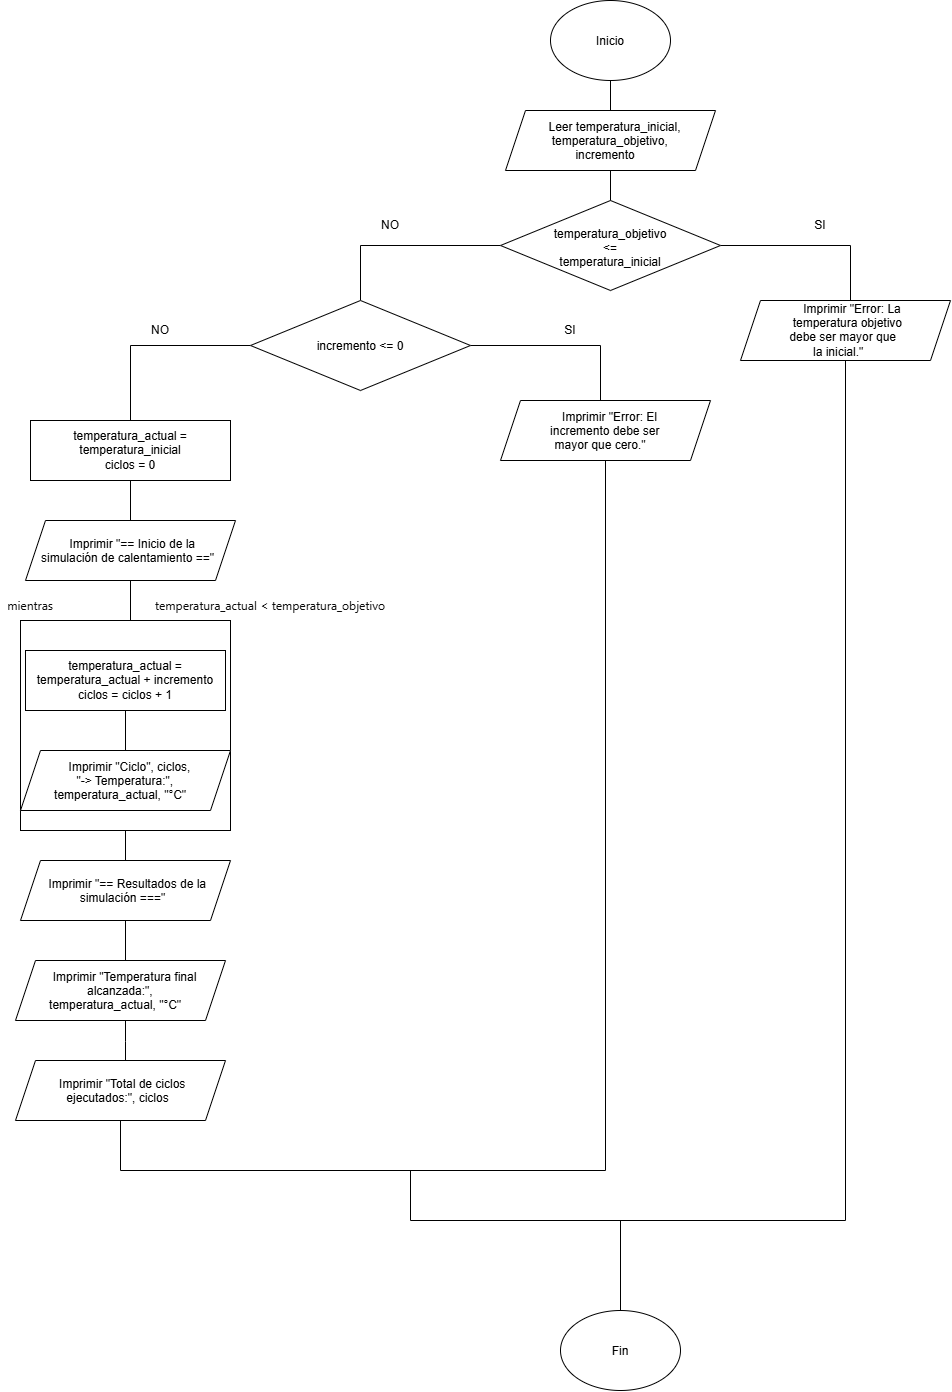

The diagram above was exported from draw.io. Its source (the exported page's mxGraphModel, read from the mxfile embedded in the PNG):
<mxGraphModel dx="3265" dy="1283" grid="1" gridSize="10" guides="1" tooltips="1" connect="1" arrows="1" fold="1" page="1" pageScale="1" pageWidth="827" pageHeight="1169" math="0" shadow="0">
  <root>
    <mxCell id="0" />
    <mxCell id="1" parent="0" />
    <mxCell id="ZV7jl5zbPEvTGfGk7IYf-3" parent="1" style="whiteSpace=wrap;html=1;aspect=fixed;" value="" vertex="1">
      <mxGeometry height="210" width="210" x="-190" y="640" as="geometry" />
    </mxCell>
    <mxCell id="kvaBkuR3tuBQwgr61ebN-1" edge="1" parent="1" source="h_tW2xOk0XhsYWcS2KU2-1" style="edgeStyle=orthogonalEdgeStyle;rounded=0;orthogonalLoop=1;jettySize=auto;html=1;defaultLabelBackgroundColor=page;labelPadding=0 4;endArrow=none;endFill=0;">
      <mxGeometry relative="1" as="geometry">
        <mxPoint x="400" y="150" as="targetPoint" />
      </mxGeometry>
    </mxCell>
    <mxCell id="h_tW2xOk0XhsYWcS2KU2-1" parent="1" style="ellipse;whiteSpace=wrap;html=1;shapeInside=1;" value="Inicio" vertex="1">
      <mxGeometry height="80" width="120" x="340" y="20" as="geometry" />
    </mxCell>
    <mxCell id="e3fjrqcWVp6O5405-3Ra-40" parent="1" style="ellipse;whiteSpace=wrap;html=1;shapeInside=1;" value="Fin" vertex="1">
      <mxGeometry height="80" width="120" x="350" y="1330" as="geometry" />
    </mxCell>
    <mxCell id="7AmkIqSfJihU9gXgG8Dp-4" edge="1" parent="1" source="7AmkIqSfJihU9gXgG8Dp-1" style="edgeStyle=orthogonalEdgeStyle;rounded=0;orthogonalLoop=1;jettySize=auto;html=1;defaultLabelBackgroundColor=page;labelPadding=0 4;endArrow=none;endFill=0;">
      <mxGeometry relative="1" as="geometry">
        <mxPoint x="400" y="230" as="targetPoint" />
      </mxGeometry>
    </mxCell>
    <mxCell id="7AmkIqSfJihU9gXgG8Dp-1" parent="1" style="shape=parallelogram;perimeter=parallelogramPerimeter;whiteSpace=wrap;html=1;shapeInside=1;fixedSize=1;" value="&lt;div&gt;Leer temperatura_inicial,&lt;/div&gt;&lt;div&gt;temperatura_objetivo,&lt;/div&gt;&lt;div&gt;incremento&lt;/div&gt;" vertex="1">
      <mxGeometry height="60" width="210" x="295" y="130" as="geometry" />
    </mxCell>
    <mxCell id="7AmkIqSfJihU9gXgG8Dp-6" edge="1" parent="1" source="7AmkIqSfJihU9gXgG8Dp-5" style="edgeStyle=orthogonalEdgeStyle;rounded=0;orthogonalLoop=1;jettySize=auto;html=1;defaultLabelBackgroundColor=page;labelPadding=0 4;endArrow=none;endFill=0;">
      <mxGeometry relative="1" x="-0.0486" as="geometry">
        <mxPoint x="640" y="320" as="targetPoint" />
      </mxGeometry>
    </mxCell>
    <mxCell id="7AmkIqSfJihU9gXgG8Dp-7" edge="1" parent="1" source="7AmkIqSfJihU9gXgG8Dp-5" style="edgeStyle=orthogonalEdgeStyle;rounded=0;orthogonalLoop=1;jettySize=auto;html=1;defaultLabelBackgroundColor=page;labelPadding=0 4;endArrow=none;endFill=0;">
      <mxGeometry relative="1" x="-0.0462" as="geometry">
        <Array as="points">
          <mxPoint x="150" y="265" />
        </Array>
        <mxPoint x="150" y="320" as="targetPoint" />
      </mxGeometry>
    </mxCell>
    <mxCell id="7AmkIqSfJihU9gXgG8Dp-5" parent="1" style="rhombus;whiteSpace=wrap;html=1;shapeInside=1;" value="&lt;div&gt;temperatura_objetivo &amp;lt;=&lt;/div&gt;&lt;div&gt;temperatura_inicial&lt;/div&gt;" vertex="1">
      <mxGeometry height="90" width="220" x="290" y="220" as="geometry" />
    </mxCell>
    <mxCell id="kDwupkp8PiAuSCVqO9Sk-21" edge="1" parent="1" source="7AmkIqSfJihU9gXgG8Dp-8" style="edgeStyle=orthogonalEdgeStyle;rounded=0;orthogonalLoop=1;jettySize=auto;html=1;defaultLabelBackgroundColor=page;labelPadding=0 4;endArrow=none;endFill=0;">
      <mxGeometry relative="1" x="-0.029" as="geometry">
        <Array as="points">
          <mxPoint x="635" y="1240" />
        </Array>
        <mxPoint x="200" y="1190" as="targetPoint" />
      </mxGeometry>
    </mxCell>
    <mxCell id="7AmkIqSfJihU9gXgG8Dp-8" parent="1" style="shape=parallelogram;perimeter=parallelogramPerimeter;whiteSpace=wrap;html=1;shapeInside=1;fixedSize=1;" value="&lt;div&gt;Imprimir &quot;Error: La&lt;/div&gt;&lt;div&gt;temperatura objetivo&lt;/div&gt;&lt;div&gt;debe ser mayor que&lt;/div&gt;&lt;div&gt;la inicial.&quot;&lt;/div&gt;" vertex="1">
      <mxGeometry height="60" width="210" x="530" y="320" as="geometry" />
    </mxCell>
    <mxCell id="7AmkIqSfJihU9gXgG8Dp-10" edge="1" parent="1" source="7AmkIqSfJihU9gXgG8Dp-9" style="edgeStyle=orthogonalEdgeStyle;rounded=0;orthogonalLoop=1;jettySize=auto;html=1;defaultLabelBackgroundColor=page;labelPadding=0 4;endArrow=none;endFill=0;">
      <mxGeometry relative="1" x="-0.0439" as="geometry">
        <mxPoint x="390" y="440" as="targetPoint" />
      </mxGeometry>
    </mxCell>
    <mxCell id="7AmkIqSfJihU9gXgG8Dp-11" edge="1" parent="1" source="7AmkIqSfJihU9gXgG8Dp-9" style="edgeStyle=orthogonalEdgeStyle;rounded=0;orthogonalLoop=1;jettySize=auto;html=1;defaultLabelBackgroundColor=page;labelPadding=0 4;endArrow=none;endFill=0;">
      <mxGeometry relative="1" x="-0.0974" as="geometry">
        <mxPoint x="-80" y="440" as="targetPoint" />
      </mxGeometry>
    </mxCell>
    <mxCell id="7AmkIqSfJihU9gXgG8Dp-9" parent="1" style="rhombus;whiteSpace=wrap;html=1;shapeInside=1;" value="incremento &amp;lt;= 0" vertex="1">
      <mxGeometry height="90" width="220" x="40" y="320" as="geometry" />
    </mxCell>
    <mxCell id="kDwupkp8PiAuSCVqO9Sk-18" edge="1" parent="1" source="kDwupkp8PiAuSCVqO9Sk-1" style="edgeStyle=orthogonalEdgeStyle;rounded=0;orthogonalLoop=1;jettySize=auto;html=1;defaultLabelBackgroundColor=page;labelPadding=0 4;entryX=0.5;entryY=1;entryDx=0;entryDy=0;endArrow=none;endFill=0;" target="kDwupkp8PiAuSCVqO9Sk-17">
      <mxGeometry relative="1" x="-0.0153" as="geometry">
        <Array as="points">
          <mxPoint x="395" y="1190" />
          <mxPoint x="-90" y="1190" />
        </Array>
        <mxPoint x="-90" y="1160" as="targetPoint" />
      </mxGeometry>
    </mxCell>
    <mxCell id="kDwupkp8PiAuSCVqO9Sk-1" parent="1" style="shape=parallelogram;perimeter=parallelogramPerimeter;whiteSpace=wrap;html=1;shapeInside=1;fixedSize=1;" value="&lt;div&gt;Imprimir &quot;Error: El&lt;/div&gt;&lt;div&gt;incremento debe ser&lt;/div&gt;&lt;div&gt;mayor que cero.&quot;&lt;/div&gt;" vertex="1">
      <mxGeometry height="60" width="210" x="290" y="420" as="geometry" />
    </mxCell>
    <mxCell id="kDwupkp8PiAuSCVqO9Sk-3" edge="1" parent="1" source="kDwupkp8PiAuSCVqO9Sk-2" style="edgeStyle=orthogonalEdgeStyle;rounded=0;orthogonalLoop=1;jettySize=auto;html=1;defaultLabelBackgroundColor=page;labelPadding=0 4;endArrow=none;endFill=0;">
      <mxGeometry relative="1" as="geometry">
        <mxPoint x="-80" y="540" as="targetPoint" />
      </mxGeometry>
    </mxCell>
    <mxCell id="kDwupkp8PiAuSCVqO9Sk-2" parent="1" style="rounded=0;whiteSpace=wrap;html=1;" value="&lt;div&gt;temperatura_actual = temperatura_inicial&lt;/div&gt;&lt;div&gt;ciclos = 0&lt;/div&gt;" vertex="1">
      <mxGeometry height="60" width="200" x="-180" y="440" as="geometry" />
    </mxCell>
    <mxCell id="kDwupkp8PiAuSCVqO9Sk-5" edge="1" parent="1" source="kDwupkp8PiAuSCVqO9Sk-4" style="edgeStyle=orthogonalEdgeStyle;rounded=0;orthogonalLoop=1;jettySize=auto;html=1;defaultLabelBackgroundColor=page;labelPadding=0 4;endArrow=none;endFill=0;">
      <mxGeometry relative="1" as="geometry">
        <mxPoint x="-80" y="640" as="targetPoint" />
      </mxGeometry>
    </mxCell>
    <mxCell id="kDwupkp8PiAuSCVqO9Sk-4" parent="1" style="shape=parallelogram;perimeter=parallelogramPerimeter;whiteSpace=wrap;html=1;shapeInside=1;fixedSize=1;" value="&lt;div&gt;Imprimir &quot;== Inicio de la&lt;/div&gt;&lt;div&gt;simulación de calentamiento ==&quot;&lt;/div&gt;" vertex="1">
      <mxGeometry height="60" width="210" x="-185" y="540" as="geometry" />
    </mxCell>
    <mxCell id="kDwupkp8PiAuSCVqO9Sk-6" edge="1" parent="1" source="kDwupkp8PiAuSCVqO9Sk-7" style="edgeStyle=orthogonalEdgeStyle;rounded=0;orthogonalLoop=1;jettySize=auto;html=1;defaultLabelBackgroundColor=page;labelPadding=0 4;endArrow=none;endFill=0;">
      <mxGeometry relative="1" as="geometry">
        <mxPoint x="-85" y="770" as="targetPoint" />
      </mxGeometry>
    </mxCell>
    <mxCell id="kDwupkp8PiAuSCVqO9Sk-7" parent="1" style="rounded=0;whiteSpace=wrap;html=1;" value="&lt;div&gt;temperatura_actual =&lt;/div&gt;&lt;div&gt;temperatura_actual + incremento&lt;/div&gt;&lt;div&gt;ciclos = ciclos + 1&lt;/div&gt;" vertex="1">
      <mxGeometry height="60" width="200" x="-185" y="670" as="geometry" />
    </mxCell>
    <mxCell id="kDwupkp8PiAuSCVqO9Sk-8" parent="1" style="shape=parallelogram;perimeter=parallelogramPerimeter;whiteSpace=wrap;html=1;shapeInside=1;fixedSize=1;" value="&lt;div&gt;Imprimir &quot;Ciclo&quot;, ciclos,&lt;/div&gt;&lt;div&gt;&quot;-&amp;gt; Temperatura:&quot;,&lt;/div&gt;&lt;div&gt;temperatura_actual, &quot;°C&quot;&lt;/div&gt;" vertex="1">
      <mxGeometry height="60" width="210" x="-190" y="770" as="geometry" />
    </mxCell>
    <mxCell id="kDwupkp8PiAuSCVqO9Sk-12" edge="1" parent="1" source="ZV7jl5zbPEvTGfGk7IYf-3" style="edgeStyle=orthogonalEdgeStyle;rounded=0;orthogonalLoop=1;jettySize=auto;html=1;defaultLabelBackgroundColor=page;labelPadding=0 4;endArrow=none;endFill=0;exitX=0.5;exitY=1;exitDx=0;exitDy=0;">
      <mxGeometry relative="1" as="geometry">
        <mxPoint x="-85" y="840" as="sourcePoint" />
        <mxPoint x="-85" y="880" as="targetPoint" />
      </mxGeometry>
    </mxCell>
    <mxCell id="kDwupkp8PiAuSCVqO9Sk-10" parent="1" style="text;html=1;whiteSpace=wrap;strokeColor=none;fillColor=none;align=center;verticalAlign=middle;rounded=0;" value="&lt;span style=&quot;color: rgb(11, 11, 11); font-family: anthropic-sans, ui-sans-serif, system-ui, -apple-system, &amp;quot;Segoe UI&amp;quot;, Roboto, sans-serif; text-align: start; white-space: nowrap;&quot;&gt;mientras&lt;/span&gt;" vertex="1">
      <mxGeometry height="30" width="60" x="-210" y="610" as="geometry" />
    </mxCell>
    <mxCell id="kDwupkp8PiAuSCVqO9Sk-11" parent="1" style="text;html=1;whiteSpace=wrap;strokeColor=none;fillColor=none;align=center;verticalAlign=middle;rounded=0;" value="&lt;span style=&quot;color: rgb(11, 11, 11); font-family: anthropic-sans, ui-sans-serif, system-ui, -apple-system, &amp;quot;Segoe UI&amp;quot;, Roboto, sans-serif; text-align: start; white-space: nowrap;&quot;&gt;temperatura_actual &amp;lt; temperatura_objetivo&lt;/span&gt;" vertex="1">
      <mxGeometry height="30" width="260" x="-70" y="610" as="geometry" />
    </mxCell>
    <mxCell id="kDwupkp8PiAuSCVqO9Sk-15" edge="1" parent="1" source="kDwupkp8PiAuSCVqO9Sk-13" style="edgeStyle=orthogonalEdgeStyle;rounded=0;orthogonalLoop=1;jettySize=auto;html=1;defaultLabelBackgroundColor=page;labelPadding=0 4;endArrow=none;endFill=0;">
      <mxGeometry relative="1" as="geometry">
        <mxPoint x="-84.99999999999977" y="980" as="targetPoint" />
      </mxGeometry>
    </mxCell>
    <mxCell id="kDwupkp8PiAuSCVqO9Sk-13" parent="1" style="shape=parallelogram;perimeter=parallelogramPerimeter;whiteSpace=wrap;html=1;shapeInside=1;fixedSize=1;" value="Imprimir &quot;== Resultados de la simulación ===&quot;" vertex="1">
      <mxGeometry height="60" width="210" x="-190" y="880" as="geometry" />
    </mxCell>
    <mxCell id="kDwupkp8PiAuSCVqO9Sk-14" parent="1" style="shape=parallelogram;perimeter=parallelogramPerimeter;whiteSpace=wrap;html=1;shapeInside=1;fixedSize=1;" value="&lt;div&gt;Imprimir &quot;Temperatura final alcanzada:&quot;,&lt;/div&gt;&lt;div&gt;temperatura_actual, &quot;°C&quot;&lt;/div&gt;" vertex="1">
      <mxGeometry height="60" width="210" x="-195" y="980" as="geometry" />
    </mxCell>
    <mxCell id="kDwupkp8PiAuSCVqO9Sk-16" edge="1" parent="1" style="edgeStyle=orthogonalEdgeStyle;rounded=0;orthogonalLoop=1;jettySize=auto;html=1;defaultLabelBackgroundColor=page;labelPadding=0 4;endArrow=none;endFill=0;">
      <mxGeometry relative="1" as="geometry">
        <mxPoint x="-85" y="1040" as="sourcePoint" />
        <mxPoint x="-84.99999999999977" y="1080" as="targetPoint" />
      </mxGeometry>
    </mxCell>
    <mxCell id="kDwupkp8PiAuSCVqO9Sk-17" parent="1" style="shape=parallelogram;perimeter=parallelogramPerimeter;whiteSpace=wrap;html=1;shapeInside=1;fixedSize=1;" value="Imprimir &quot;Total de ciclos ejecutados:&quot;, ciclos" vertex="1">
      <mxGeometry height="60" width="210" x="-195" y="1080" as="geometry" />
    </mxCell>
    <mxCell id="kDwupkp8PiAuSCVqO9Sk-22" edge="1" parent="1" style="endArrow=none;html=1;rounded=0;defaultLabelBackgroundColor=page;labelPadding=0 4;" value="">
      <mxGeometry height="50" relative="1" width="50" as="geometry">
        <mxPoint x="410" y="1330" as="sourcePoint" />
        <mxPoint x="410" y="1240" as="targetPoint" />
      </mxGeometry>
    </mxCell>
    <mxCell id="cMar-8GWAlPHoWp_CuGv-1" parent="1" style="text;html=1;whiteSpace=wrap;strokeColor=none;fillColor=none;align=center;verticalAlign=middle;rounded=0;" value="NO" vertex="1">
      <mxGeometry height="30" width="60" x="150" y="230" as="geometry" />
    </mxCell>
    <mxCell id="cMar-8GWAlPHoWp_CuGv-2" parent="1" style="text;html=1;whiteSpace=wrap;strokeColor=none;fillColor=none;align=center;verticalAlign=middle;rounded=0;" value="NO" vertex="1">
      <mxGeometry height="30" width="60" x="-80" y="335" as="geometry" />
    </mxCell>
    <mxCell id="cMar-8GWAlPHoWp_CuGv-3" parent="1" style="text;html=1;whiteSpace=wrap;strokeColor=none;fillColor=none;align=center;verticalAlign=middle;rounded=0;" value="SI" vertex="1">
      <mxGeometry height="30" width="60" x="330" y="335" as="geometry" />
    </mxCell>
    <mxCell id="cMar-8GWAlPHoWp_CuGv-5" parent="1" style="text;html=1;whiteSpace=wrap;strokeColor=none;fillColor=none;align=center;verticalAlign=middle;rounded=0;" value="SI" vertex="1">
      <mxGeometry height="30" width="60" x="580" y="230" as="geometry" />
    </mxCell>
  </root>
</mxGraphModel>